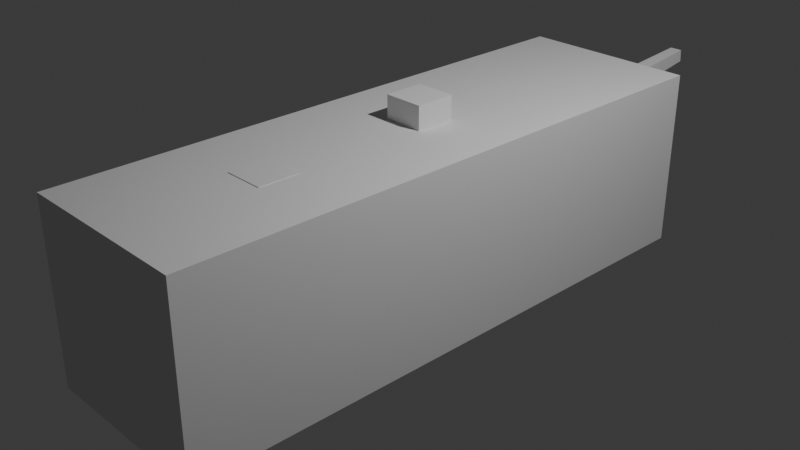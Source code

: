 # Source: helicopter_placeholder1.blend  (saved by Blender 4.0.36; exported with 4.5.12 LTS)
import bpy
from mathutils import Matrix  # noqa: F401  (used for matrix-valued properties, if any)

bpy.ops.wm.read_factory_settings(use_empty=True)
scene = bpy.context.scene
scene.name = 'Scene'

# ---- collections
col_collection = bpy.data.collections.new('Collection'); scene.collection.children.link(col_collection)
col_heli1 = bpy.data.collections.new('heli1'); col_collection.children.link(col_heli1)

# ---- world
world_world = bpy.data.worlds.new('World'); scene.world = world_world
world_world.use_nodes = True; world_world.node_tree.nodes.clear()
_N = world_world.node_tree.nodes; _L = world_world.node_tree.links
n0 = _N.new('ShaderNodeOutputWorld'); n0.name = 'World Output'; n0.location = (300, 300)
n1 = _N.new('ShaderNodeBackground'); n1.name = 'Background'; n1.location = (10, 300)
n1.inputs[0].default_value = (0.05088, 0.05088, 0.05088, 1.0)
_L.new(n1.outputs[0], n0.inputs[0])
n0.is_active_output = True
world_world.color = (0.05088, 0.05088, 0.05088)
world_world.use_sun_shadow = False
world_world.sun_shadow_jitter_overblur = 0.0

# ---- cameras
cam_camera = bpy.data.cameras.new('Camera')
cam_camera.clip_end = 100.0
cam_camera.ortho_scale = 7.314

# ---- lights
light_light = bpy.data.lights.new('Light', 'POINT')
light_light.transmission_factor = 0.0
light_light.use_soft_falloff = False
light_light.energy = 1000.0
light_light.shadow_soft_size = 0.1
light_light.shadow_maximum_resolution = 0.006
light_light.use_absolute_resolution = True

# ---- meshes
me_cube_001 = bpy.data.meshes.new('Cube.001')
me_cube_001.from_pydata([(-1.0, -3.289, -1.0), (-1.0, -3.289, 1.0), (-1.0, 3.289, -1.0), (-1.0, 3.289, 1.0), (1.0, -3.289, -1.0), (1.0, -3.289, 1.0), (1.0, 3.289, -1.0), (1.0, 3.289, 1.0)], [], [(0, 1, 3, 2), (2, 3, 7, 6), (6, 7, 5, 4), (4, 5, 1, 0), (2, 6, 4, 0), (7, 3, 1, 5)])
_uv = me_cube_001.uv_layers.new(name='UVMap')
_uv.uv.foreach_set('vector', [0.375, 0.0, 0.625, 0.0, 0.625, 0.25, 0.375, 0.25, 0.375, 0.25, 0.625, 0.25, 0.625, 0.5, 0.375, 0.5, 0.375, 0.5, 0.625, 0.5, 0.625, 0.75, 0.375, 0.75, 0.375, 0.75, 0.625, 0.75, 0.625, 1.0, 0.375, 1.0, 0.125, 0.5, 0.375, 0.5, 0.375, 0.75, 0.125, 0.75, 0.625, 0.5, 0.875, 0.5, 0.875, 0.75, 0.625, 0.75])
me_cube_001.update()
me_cube_002 = bpy.data.meshes.new('Cube.002')
me_cube_002.from_pydata([(-0.559, -1.173, -0.6816), (-0.559, -1.173, 0.6816), (-0.559, 1.173, -0.6816), (-0.559, 1.173, 0.6816), (0.559, -1.173, -0.6816), (0.559, -1.173, 0.6816), (0.559, 1.173, -0.6816), (0.559, 1.173, 0.6816)], [], [(0, 1, 3, 2), (2, 3, 7, 6), (6, 7, 5, 4), (4, 5, 1, 0), (2, 6, 4, 0), (7, 3, 1, 5)])
_uv = me_cube_002.uv_layers.new(name='UVMap')
_uv.uv.foreach_set('vector', [0.375, 0.0, 0.625, 0.0, 0.625, 0.25, 0.375, 0.25, 0.375, 0.25, 0.625, 0.25, 0.625, 0.5, 0.375, 0.5, 0.375, 0.5, 0.625, 0.5, 0.625, 0.75, 0.375, 0.75, 0.375, 0.75, 0.625, 0.75, 0.625, 1.0, 0.375, 1.0, 0.125, 0.5, 0.375, 0.5, 0.375, 0.75, 0.125, 0.75, 0.625, 0.5, 0.875, 0.5, 0.875, 0.75, 0.625, 0.75])
me_cube_002.update()
me_cube_003 = bpy.data.meshes.new('Cube.003')
me_cube_003.from_pydata([(-0.1609, -1.537, -0.1903), (-0.1609, -1.537, 0.1314), (-0.07263, 2.51, -0.02454), (-0.07263, 2.51, 0.1207), (0.1609, -1.537, -0.1903), (0.1609, -1.537, 0.1314), (0.07263, 2.51, -0.02454), (0.07263, 2.51, 0.1207)], [], [(0, 1, 3, 2), (2, 3, 7, 6), (6, 7, 5, 4), (4, 5, 1, 0), (2, 6, 4, 0), (7, 3, 1, 5)])
_uv = me_cube_003.uv_layers.new(name='UVMap')
_uv.uv.foreach_set('vector', [0.375, 0.0, 0.625, 0.0, 0.625, 0.25, 0.375, 0.25, 0.375, 0.25, 0.625, 0.25, 0.625, 0.5, 0.375, 0.5, 0.375, 0.5, 0.625, 0.5, 0.625, 0.75, 0.375, 0.75, 0.375, 0.75, 0.625, 0.75, 0.625, 1.0, 0.375, 1.0, 0.125, 0.5, 0.375, 0.5, 0.375, 0.75, 0.125, 0.75, 0.625, 0.5, 0.875, 0.5, 0.875, 0.75, 0.625, 0.75])
me_cube_003.update()
me_cylinder = bpy.data.meshes.new('Cylinder')
me_cylinder.from_pydata([(0.0, 1.0, -1.0), (0.0, 1.0, 1.0), (0.1951, 0.9808, -1.0), (0.1951, 0.9808, 1.0), (0.3827, 0.9239, -1.0), (0.3827, 0.9239, 1.0), (0.5556, 0.8315, -1.0), (0.5556, 0.8315, 1.0), (0.7071, 0.7071, -1.0), (0.7071, 0.7071, 1.0), (0.8315, 0.5556, -1.0), (0.8315, 0.5556, 1.0), (0.9239, 0.3827, -1.0), (0.9239, 0.3827, 1.0), (0.9808, 0.1951, -1.0), (0.9808, 0.1951, 1.0), (1.0, 0.0, -1.0), (1.0, 0.0, 1.0), (0.9808, -0.1951, -1.0), (0.9808, -0.1951, 1.0), (0.9239, -0.3827, -1.0), (0.9239, -0.3827, 1.0), (0.8315, -0.5556, -1.0), (0.8315, -0.5556, 1.0), (0.7071, -0.7071, -1.0), (0.7071, -0.7071, 1.0), (0.5556, -0.8315, -1.0), (0.5556, -0.8315, 1.0), (0.3827, -0.9239, -1.0), (0.3827, -0.9239, 1.0), (0.1951, -0.9808, -1.0), (0.1951, -0.9808, 1.0), (0.0, -1.0, -1.0), (0.0, -1.0, 1.0), (-0.1951, -0.9808, -1.0), (-0.1951, -0.9808, 1.0), (-0.3827, -0.9239, -1.0), (-0.3827, -0.9239, 1.0), (-0.5556, -0.8315, -1.0), (-0.5556, -0.8315, 1.0), (-0.7071, -0.7071, -1.0), (-0.7071, -0.7071, 1.0), (-0.8315, -0.5556, -1.0), (-0.8315, -0.5556, 1.0), (-0.9239, -0.3827, -1.0), (-0.9239, -0.3827, 1.0), (-0.9808, -0.1951, -1.0), (-0.9808, -0.1951, 1.0), (-1.0, 0.0, -1.0), (-1.0, 0.0, 1.0), (-0.9808, 0.1951, -1.0), (-0.9808, 0.1951, 1.0), (-0.9239, 0.3827, -1.0), (-0.9239, 0.3827, 1.0), (-0.8315, 0.5556, -1.0), (-0.8315, 0.5556, 1.0), (-0.7071, 0.7071, -1.0), (-0.7071, 0.7071, 1.0), (-0.5556, 0.8315, -1.0), (-0.5556, 0.8315, 1.0), (-0.3827, 0.9239, -1.0), (-0.3827, 0.9239, 1.0), (-0.1951, 0.9808, -1.0), (-0.1951, 0.9808, 1.0)], [], [(0, 1, 3, 2), (2, 3, 5, 4), (4, 5, 7, 6), (6, 7, 9, 8), (8, 9, 11, 10), (10, 11, 13, 12), (12, 13, 15, 14), (14, 15, 17, 16), (16, 17, 19, 18), (18, 19, 21, 20), (20, 21, 23, 22), (22, 23, 25, 24), (24, 25, 27, 26), (26, 27, 29, 28), (28, 29, 31, 30), (30, 31, 33, 32), (32, 33, 35, 34), (34, 35, 37, 36), (36, 37, 39, 38), (38, 39, 41, 40), (40, 41, 43, 42), (42, 43, 45, 44), (44, 45, 47, 46), (46, 47, 49, 48), (48, 49, 51, 50), (50, 51, 53, 52), (52, 53, 55, 54), (54, 55, 57, 56), (56, 57, 59, 58), (58, 59, 61, 60), (3, 1, 63, 61, 59, 57, 55, 53, 51, 49, 47, 45, 43, 41, 39, 37, 35, 33, 31, 29, 27, 25, 23, 21, 19, 17, 15, 13, 11, 9, 7, 5), (60, 61, 63, 62), (62, 63, 1, 0), (0, 2, 4, 6, 8, 10, 12, 14, 16, 18, 20, 22, 24, 26, 28, 30, 32, 34, 36, 38, 40, 42, 44, 46, 48, 50, 52, 54, 56, 58, 60, 62)])
_uv = me_cylinder.uv_layers.new(name='UVMap')
_uv.uv.foreach_set('vector', [1.0, 0.5, 1.0, 1.0, 0.9688, 1.0, 0.9688, 0.5, 0.9688, 0.5, 0.9688, 1.0, 0.9375, 1.0, 0.9375, 0.5, 0.9375, 0.5, 0.9375, 1.0, 0.9062, 1.0, 0.9062, 0.5, 0.9062, 0.5, 0.9062, 1.0, 0.875, 1.0, 0.875, 0.5, 0.875, 0.5, 0.875, 1.0, 0.8438, 1.0, 0.8438, 0.5, 0.8438, 0.5, 0.8438, 1.0, 0.8125, 1.0, 0.8125, 0.5, 0.8125, 0.5, 0.8125, 1.0, 0.7812, 1.0, 0.7812, 0.5, 0.7812, 0.5, 0.7812, 1.0, 0.75, 1.0, 0.75, 0.5, 0.75, 0.5, 0.75, 1.0, 0.7188, 1.0, 0.7188, 0.5, 0.7188, 0.5, 0.7188, 1.0, 0.6875, 1.0, 0.6875, 0.5, 0.6875, 0.5, 0.6875, 1.0, 0.6562, 1.0, 0.6562, 0.5, 0.6562, 0.5, 0.6562, 1.0, 0.625, 1.0, 0.625, 0.5, 0.625, 0.5, 0.625, 1.0, 0.5938, 1.0, 0.5938, 0.5, 0.5938, 0.5, 0.5938, 1.0, 0.5625, 1.0, 0.5625, 0.5, 0.5625, 0.5, 0.5625, 1.0, 0.5312, 1.0, 0.5312, 0.5, 0.5312, 0.5, 0.5312, 1.0, 0.5, 1.0, 0.5, 0.5, 0.5, 0.5, 0.5, 1.0, 0.4688, 1.0, 0.4688, 0.5, 0.4688, 0.5, 0.4688, 1.0, 0.4375, 1.0, 0.4375, 0.5, 0.4375, 0.5, 0.4375, 1.0, 0.4062, 1.0, 0.4062, 0.5, 0.4062, 0.5, 0.4062, 1.0, 0.375, 1.0, 0.375, 0.5, 0.375, 0.5, 0.375, 1.0, 0.3438, 1.0, 0.3438, 0.5, 0.3438, 0.5, 0.3438, 1.0, 0.3125, 1.0, 0.3125, 0.5, 0.3125, 0.5, 0.3125, 1.0, 0.2812, 1.0, 0.2812, 0.5, 0.2812, 0.5, 0.2812, 1.0, 0.25, 1.0, 0.25, 0.5, 0.25, 0.5, 0.25, 1.0, 0.2188, 1.0, 0.2188, 0.5, 0.2188, 0.5, 0.2188, 1.0, 0.1875, 1.0, 0.1875, 0.5, 0.1875, 0.5, 0.1875, 1.0, 0.1562, 1.0, 0.1562, 0.5, 0.1562, 0.5, 0.1562, 1.0, 0.125, 1.0, 0.125, 0.5, 0.125, 0.5, 0.125, 1.0, 0.09375, 1.0, 0.09375, 0.5, 0.09375, 0.5, 0.09375, 1.0, 0.0625, 1.0, 0.0625, 0.5, 0.2968, 0.4854, 0.25, 0.49, 0.2032, 0.4854, 0.1582, 0.4717, 0.1167, 0.4496, 0.08029, 0.4197, 0.05045, 0.3833, 0.02827, 0.3418, 0.01461, 0.2968, 0.01, 0.25, 0.01461, 0.2032, 0.02827, 0.1582, 0.05045, 0.1167, 0.08029, 0.08029, 0.1167, 0.05045, 0.1582, 0.02827, 0.2032, 0.01461, 0.25, 0.01, 0.2968, 0.01461, 0.3418, 0.02827, 0.3833, 0.05045, 0.4197, 0.08029, 0.4496, 0.1167, 0.4717, 0.1582, 0.4854, 0.2032, 0.49, 0.25, 0.4854, 0.2968, 0.4717, 0.3418, 0.4496, 0.3833, 0.4197, 0.4197, 0.3833, 0.4496, 0.3418, 0.4717, 0.0625, 0.5, 0.0625, 1.0, 0.03125, 1.0, 0.03125, 0.5, 0.03125, 0.5, 0.03125, 1.0, 0.0, 1.0, 0.0, 0.5, 0.75, 0.49, 0.7968, 0.4854, 0.8418, 0.4717, 0.8833, 0.4496, 0.9197, 0.4197, 0.9496, 0.3833, 0.9717, 0.3418, 0.9854, 0.2968, 0.99, 0.25, 0.9854, 0.2032, 0.9717, 0.1582, 0.9496, 0.1167, 0.9197, 0.08029, 0.8833, 0.05045, 0.8418, 0.02827, 0.7968, 0.01461, 0.75, 0.01, 0.7032, 0.01461, 0.6582, 0.02827, 0.6167, 0.05045, 0.5803, 0.08029, 0.5504, 0.1167, 0.5283, 0.1582, 0.5146, 0.2032, 0.51, 0.25, 0.5146, 0.2968, 0.5283, 0.3418, 0.5504, 0.3833, 0.5803, 0.4197, 0.6167, 0.4496, 0.6582, 0.4717, 0.7032, 0.4854])
me_cylinder.update()
me_cube_004 = bpy.data.meshes.new('Cube.004')
me_cube_004.from_pydata([(-0.2231, -0.2231, -0.4161), (-0.2231, -0.2231, 0.4161), (-0.2231, 0.2231, -0.4161), (-0.2231, 0.2231, 0.4161), (0.2231, -0.2231, -0.4161), (0.2231, -0.2231, 0.4161), (0.2231, 0.2231, -0.4161), (0.2231, 0.2231, 0.4161)], [], [(0, 1, 3, 2), (2, 3, 7, 6), (6, 7, 5, 4), (4, 5, 1, 0), (2, 6, 4, 0), (7, 3, 1, 5)])
_uv = me_cube_004.uv_layers.new(name='UVMap')
_uv.uv.foreach_set('vector', [0.375, 0.0, 0.625, 0.0, 0.625, 0.25, 0.375, 0.25, 0.375, 0.25, 0.625, 0.25, 0.625, 0.5, 0.375, 0.5, 0.375, 0.5, 0.625, 0.5, 0.625, 0.75, 0.375, 0.75, 0.375, 0.75, 0.625, 0.75, 0.625, 1.0, 0.375, 1.0, 0.125, 0.5, 0.375, 0.5, 0.375, 0.75, 0.125, 0.75, 0.625, 0.5, 0.875, 0.5, 0.875, 0.75, 0.625, 0.75])
me_cube_004.update()
me_cylinder_001 = bpy.data.meshes.new('Cylinder.001')
me_cylinder_001.from_pydata([(-25.73, -14.45, -10.81), (-25.73, 11.91, -10.81), (19.63, -14.45, -10.81), (19.63, 11.91, -10.81), (-25.73, -14.45, 10.81), (-25.73, 11.91, 10.81), (19.63, -14.45, 10.81), (19.63, 11.91, 10.81), (14.12, 1.525, -3.111), (13.55, 7.72, -3.111), (91.72, 11.92, -1.404), (91.47, 14.72, -1.404), (14.12, 1.525, 3.111), (13.55, 7.72, 3.111), (91.72, 11.92, 1.404), (91.47, 14.72, 1.404), (0.9713, 8.282, -4.313), (0.9713, 24.37, -4.313), (9.597, 8.282, -4.313), (9.597, 24.37, -4.313), (0.9713, 8.282, 4.313), (0.9713, 24.37, 4.313), (9.597, 8.282, 4.313), (9.597, 24.37, 4.313)], [], [(0, 1, 3, 2), (2, 3, 7, 6), (6, 7, 5, 4), (4, 5, 1, 0), (2, 6, 4, 0), (7, 3, 1, 5), (8, 9, 11, 10), (10, 11, 15, 14), (14, 15, 13, 12), (12, 13, 9, 8), (10, 14, 12, 8), (15, 11, 9, 13), (16, 17, 19, 18), (18, 19, 23, 22), (22, 23, 21, 20), (20, 21, 17, 16), (18, 22, 20, 16), (23, 19, 17, 21)])
_uv = me_cylinder_001.uv_layers.new(name='UVMap')
_uv.uv.foreach_set('vector', [0.375, 0.0, 0.625, 0.0, 0.625, 0.25, 0.375, 0.25, 0.375, 0.25, 0.625, 0.25, 0.625, 0.5, 0.375, 0.5, 0.375, 0.5, 0.625, 0.5, 0.625, 0.75, 0.375, 0.75, 0.375, 0.75, 0.625, 0.75, 0.625, 1.0, 0.375, 1.0, 0.125, 0.5, 0.375, 0.5, 0.375, 0.75, 0.125, 0.75, 0.625, 0.5, 0.875, 0.5, 0.875, 0.75, 0.625, 0.75, 0.375, 0.0, 0.625, 0.0, 0.625, 0.25, 0.375, 0.25, 0.375, 0.25, 0.625, 0.25, 0.625, 0.5, 0.375, 0.5, 0.375, 0.5, 0.625, 0.5, 0.625, 0.75, 0.375, 0.75, 0.375, 0.75, 0.625, 0.75, 0.625, 1.0, 0.375, 1.0, 0.125, 0.5, 0.375, 0.5, 0.375, 0.75, 0.125, 0.75, 0.625, 0.5, 0.875, 0.5, 0.875, 0.75, 0.625, 0.75, 0.375, 0.0, 0.625, 0.0, 0.625, 0.25, 0.375, 0.25, 0.375, 0.25, 0.625, 0.25, 0.625, 0.5, 0.375, 0.5, 0.375, 0.5, 0.625, 0.5, 0.625, 0.75, 0.375, 0.75, 0.375, 0.75, 0.625, 0.75, 0.625, 1.0, 0.375, 1.0, 0.125, 0.5, 0.375, 0.5, 0.375, 0.75, 0.125, 0.75, 0.625, 0.5, 0.875, 0.5, 0.875, 0.75, 0.625, 0.75])
me_cylinder_001.update()

# ---- objects
ob_light = bpy.data.objects.new('Light', light_light)
ob_camera = bpy.data.objects.new('Camera', cam_camera)
ob_cube = bpy.data.objects.new('Cube', me_cube_001)
ob_empty = bpy.data.objects.new('Empty', None)
ob_cube_001 = bpy.data.objects.new('Cube.001', me_cube_002)
ob_cube_002 = bpy.data.objects.new('Cube.002', me_cube_003)
ob_cylinder = bpy.data.objects.new('Cylinder', me_cylinder)
ob_cube_003 = bpy.data.objects.new('Cube.003', me_cube_004)
ob_cylinder_001__col = bpy.data.objects.new('Cylinder.001 -col', me_cylinder_001)

# ---- transforms, parenting, visibility, modifiers, constraints
ob_light.location = (4.076, 1.005, 5.904)
ob_light.rotation_euler = (0.6503, 0.05522, 1.866)
ob_light.lock_rotations_4d = False
ob_light.empty_display_type = 'ARROWS'
ob_light.color = (0.0, 0.0, 0.0, 0.0)
ob_light.lineart.crease_threshold = 0.0
ob_camera.location = (7.359, -6.926, 4.958)
ob_camera.rotation_euler = (1.109, 0.0, 0.8149)
ob_camera.lock_rotations_4d = False
ob_camera.empty_display_type = 'ARROWS'
ob_camera.color = (0.0, 0.0, 0.0, 0.0)
ob_camera.display_type = 'WIRE'
ob_camera.lineart.crease_threshold = 0.0
ob_cube.location = (0.0, 0.0, 0.0)
ob_empty.location = (-5.821, -2.195, 0.8884)
ob_empty.rotation_euler = (1.571, -0.0, 1.571)
ob_empty.scale = (2.238, 2.238, 2.238)
ob_empty.empty_display_type = 'IMAGE'
ob_empty.empty_display_size = 5.0
ob_cube_001.location = (0.0, -2.074, -0.3184)
ob_cube_002.location = (-8.393e-10, 0.3264, 0.1571)
ob_cube_002.rotation_euler = (0.09218, -0.0, 0.0)
ob_cylinder.location = (0.09123, 2.751, 0.4447)
ob_cylinder.rotation_euler = (1.571, -0.0, 1.571)
ob_cylinder.scale = (0.05172, 0.05172, 0.05172)
ob_cube_003.location = (1.242e-09, -1.643, 0.5917)
ob_cylinder_001__col.location = (0.0, 0.0, 0.0)
ob_cylinder_001__col.rotation_euler = (1.571, -0.0, 1.571)
ob_cylinder_001__col.scale = (0.05172, 0.05172, 0.05172)

# ---- collection membership
col_collection.objects.link(ob_light)
col_collection.objects.link(ob_camera)
col_collection.objects.link(ob_cube)
col_collection.objects.link(ob_empty)
col_heli1.objects.link(ob_cube_001)
col_heli1.objects.link(ob_cube_002)
col_heli1.objects.link(ob_cylinder)
col_heli1.objects.link(ob_cube_003)
col_heli1.objects.link(ob_cylinder_001__col)

# ---- scene / render settings (as saved in the file)
scene.camera = ob_camera
scene.frame_start = 1; scene.frame_end = 250; scene.frame_set(1)
scene.render.engine = 'BLENDER_EEVEE_NEXT'
scene.cycles.sampling_pattern = 'TABULATED_SOBOL'
bpy.context.view_layer.update()
